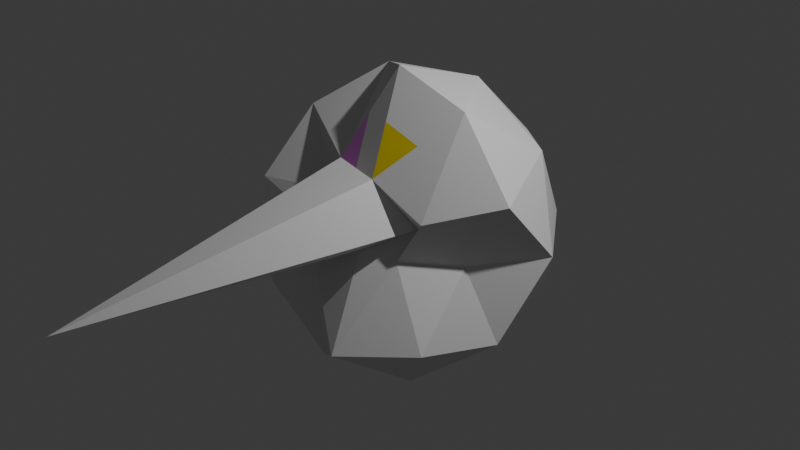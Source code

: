 # Source: spamton.blend  (saved by Blender 4.5.91; exported with 4.5.12 LTS)
import bpy
from mathutils import Matrix  # noqa: F401  (used for matrix-valued properties, if any)

bpy.ops.wm.read_factory_settings(use_empty=True)
scene = bpy.context.scene
scene.name = 'Scene'

# ---- collections
col_collection = bpy.data.collections.new('Collection'); scene.collection.children.link(col_collection)

# ---- materials (node trees are filled in below, after node groups)
mat_material_001 = bpy.data.materials.new('Material.001')
mat_material_002 = bpy.data.materials.new('Material.002')
mat_material_003 = bpy.data.materials.new('Material.003')

# ---- material node trees
mat_material_001.use_nodes = True; mat_material_001.node_tree.nodes.clear()
_N = mat_material_001.node_tree.nodes; _L = mat_material_001.node_tree.links
n0 = _N.new('ShaderNodeBsdfPrincipled'); n0.name = 'Principled BSDF'; n0.location = (-200, 100)
n1 = _N.new('ShaderNodeOutputMaterial'); n1.name = 'Material Output'; n1.location = (200, 100)
_L.new(n0.outputs[0], n1.inputs[0])
n1.is_active_output = True
mat_material_002.use_nodes = True; mat_material_002.node_tree.nodes.clear()
_N = mat_material_002.node_tree.nodes; _L = mat_material_002.node_tree.links
n0 = _N.new('ShaderNodeBsdfPrincipled'); n0.name = 'Principled BSDF'; n0.location = (-200, 100)
n0.inputs[0].default_value = (0.8005, 0.6281, 0.0, 1.0)
n1 = _N.new('ShaderNodeOutputMaterial'); n1.name = 'Material Output'; n1.location = (200, 100)
_L.new(n0.outputs[0], n1.inputs[0])
n1.is_active_output = True
mat_material_003.use_nodes = True; mat_material_003.node_tree.nodes.clear()
_N = mat_material_003.node_tree.nodes; _L = mat_material_003.node_tree.links
n0 = _N.new('ShaderNodeBsdfPrincipled'); n0.name = 'Principled BSDF'; n0.location = (-200, 100)
n0.inputs[0].default_value = (0.7833, 0.2147, 0.8002, 1.0)
n1 = _N.new('ShaderNodeOutputMaterial'); n1.name = 'Material Output'; n1.location = (200, 100)
_L.new(n0.outputs[0], n1.inputs[0])
n1.is_active_output = True

# ---- world
world_world = bpy.data.worlds.new('World'); scene.world = world_world
world_world.use_nodes = True; world_world.node_tree.nodes.clear()
_N = world_world.node_tree.nodes; _L = world_world.node_tree.links
n0 = _N.new('ShaderNodeOutputWorld'); n0.name = 'World Output'; n0.location = (200, 100)
n1 = _N.new('ShaderNodeBackground'); n1.name = 'Background'; n1.location = (-200, 100)
n1.inputs[0].default_value = (0.05088, 0.05088, 0.05088, 1.0)
_L.new(n1.outputs[0], n0.inputs[0])
n0.is_active_output = True
world_world.color = (0.05088, 0.05088, 0.05088)
world_world.sun_shadow_jitter_overblur = 0.0

# ---- cameras
cam_camera = bpy.data.cameras.new('Camera')
cam_camera.clip_end = 100.0
cam_camera.ortho_scale = 7.314

# ---- lights
light_light = bpy.data.lights.new('Light', 'POINT')
light_light.energy = 1000.0
light_light.shadow_soft_size = 0.1

# ---- meshes
me_icosphere = bpy.data.meshes.new('Icosphere')
me_icosphere.from_pydata([(0.005325, -1.658e-05, 1.629), (-1.177, 0.8611, 0.7297), (0.4528, 1.39, 0.7296), (1.488, -0.03832, 0.6461), (0.7014, -0.4134, 0.2749), (-0.5172, -0.3949, 0.2637), (-0.4497, 1.391, -0.7307), (1.182, 0.86, -0.7312), (1.19, -0.8404, -0.7273), (-0.213, -0.9132, -0.4052), (-1.457, 0.005175, -0.7309), (0.001925, 0.002451, -1.633), (0.2678, 0.8174, 1.388), (-0.6882, 0.5055, 1.387), (-0.4274, 1.322, 0.8578), (-1.355, 0.02473, 0.8729), (-0.3688, -0.4416, 0.689), (0.8674, 0.001595, 1.385), (1.128, 0.8188, 0.8556), (0.2511, -0.5853, 0.6965), (0.8837, -0.5596, 0.4302), (-0.542, -3.601, -0.09918), (-1.548, 0.5097, -0.0005609), (-1.52, -0.5401, 0.1508), (0.001307, 1.634, -0.0004721), (-0.9578, 1.324, -0.0005924), (1.576, 0.5194, -0.01996), (0.9613, 1.323, -0.0007467), (0.639, -0.6364, -0.01632), (1.096, -0.1805, -0.05781), (-0.6153, -0.5702, -0.06585), (0.2545, -0.757, 0.01049), (-1.122, 0.8196, -0.8589), (0.4303, 1.323, -0.8586), (1.385, -0.0001968, -0.8633), (0.4428, -1.3, -0.8621), (-1.12, -0.8082, -0.856), (-0.2638, 0.8185, -1.389), (-0.856, 0.003195, -1.389), (0.6955, 0.5063, -1.389), (0.6976, -0.4993, -1.388), (-0.2607, -0.8116, -1.389), (-0.443, -0.4182, 0.4763), (0.4364, 0.0007894, 1.507), (0.1282, -0.2927, 1.163), (-0.3414, 0.2527, 1.508), (-0.9362, -0.1851, 0.5683), (-0.1817, -0.2208, 1.159), (-0.05883, -0.5134, 0.6928), (0.5674, -0.5725, 0.5634), (0.5592, -0.2919, 1.041), (0.8755, -0.279, 0.9078), (-0.8619, -0.2084, 0.781), (-1.022, 0.2651, 1.13), (-0.5285, 0.03197, 1.038)], [], [(0, 45, 13, 12), (1, 13, 53, 15), (0, 12, 17, 43), (0, 43, 44), (0, 44, 47), (1, 15, 22), (2, 14, 24), (3, 18, 26), (4, 20, 28), (5, 21, 30), (1, 22, 25), (2, 24, 27), (3, 26, 29), (4, 28, 31), (5, 30, 23), (6, 32, 37), (7, 33, 39), (8, 34, 40), (9, 35, 41), (10, 36, 38), (38, 41, 11), (38, 36, 41), (36, 9, 41), (41, 40, 11), (41, 35, 40), (35, 8, 40), (40, 39, 11), (40, 34, 39), (34, 7, 39), (39, 37, 11), (39, 33, 37), (33, 6, 37), (37, 38, 11), (37, 32, 38), (32, 10, 38), (23, 36, 10), (23, 30, 36), (30, 9, 36), (31, 35, 9), (31, 28, 35), (28, 8, 35), (29, 34, 8), (29, 26, 34), (26, 7, 34), (27, 33, 7), (27, 24, 33), (24, 6, 33), (25, 32, 6), (25, 22, 32), (22, 10, 32), (30, 31, 9), (30, 21, 31), (21, 4, 31), (28, 29, 8), (28, 20, 29), (20, 3, 29), (26, 27, 7), (26, 18, 27), (18, 2, 27), (24, 25, 6), (24, 14, 25), (14, 1, 25), (22, 23, 10), (22, 15, 23), (15, 46, 5, 23), (16, 21, 5, 42), (16, 48, 19, 21), (19, 4, 21), (19, 49, 20, 4), (19, 50, 49), (17, 3, 20, 51), (17, 18, 3), (17, 12, 18), (12, 2, 18), (15, 52, 46), (15, 53, 52), (13, 45, 54), (12, 14, 2), (12, 13, 14), (13, 1, 14), (54, 47, 16), (54, 45, 47), (45, 0, 47), (52, 54, 16), (52, 53, 54), (53, 13, 54), (46, 42, 5), (46, 52, 42), (52, 16, 42), (49, 51, 20), (49, 50, 51), (50, 17, 51), (47, 48, 16), (47, 44, 48), (44, 19, 48), (44, 50, 19), (44, 43, 50), (43, 17, 50)])
me_icosphere.polygons.foreach_set('material_index', [0, 0, 0, 0, 0, 0, 0, 0, 0, 0, 0, 0, 0, 0, 0, 0, 0, 0, 0, 0, 0, 0, 0, 0, 0, 0, 0, 0, 0, 0, 0, 0, 0, 0, 0, 0, 0, 0, 0, 0, 0, 0, 0, 0, 0, 0, 0, 0, 0, 0, 0, 0, 0, 0, 0, 0, 0, 0, 0, 0, 0, 0, 0, 0, 0, 0, 0, 0, 0, 0, 0, 0, 0, 0, 0, 0, 0, 0, 0, 0, 0, 0, 0, 0, 0, 0, 0, 0, 0, 0, 0, 0, 2, 0, 0, 1, 0, 0])
_uv = me_icosphere.uv_layers.new(name='UVMap')
_uv.uv.foreach_set('vector', [0.1818, 0.0, 0.2045, 0.03937, 0.2273, 0.07873, 0.1364, 0.07873, 0.2727, 0.1575, 0.3182, 0.07873, 0.3409, 0.1181, 0.3636, 0.1575, 0.9091, 0.0, 0.9545, 0.07873, 0.8636, 0.07873, 0.8864, 0.03937, 0.7273, 0.0, 0.75, 0.03937, 0.7045, 0.03937, 0.5455, 0.0, 0.5682, 0.03937, 0.5227, 0.03937, 0.2727, 0.1575, 0.3636, 0.1575, 0.3182, 0.2362, 0.09091, 0.1575, 0.1818, 0.1575, 0.1364, 0.2362, 0.8182, 0.1575, 0.9091, 0.1575, 0.8636, 0.2362, 0.6364, 0.1575, 0.7273, 0.1575, 0.6818, 0.2362, 0.4545, 0.1575, 0.5455, 0.1575, 0.5, 0.2362, 0.2727, 0.1575, 0.3182, 0.2362, 0.2273, 0.2362, 0.09091, 0.1575, 0.1364, 0.2362, 0.04546, 0.2362, 0.8182, 0.1575, 0.8636, 0.2362, 0.7727, 0.2362, 0.6364, 0.1575, 0.6818, 0.2362, 0.5909, 0.2362, 0.4545, 0.1575, 0.5, 0.2362, 0.4091, 0.2362, 0.1818, 0.3149, 0.2727, 0.3149, 0.2273, 0.3937, 0.0, 0.3149, 0.09091, 0.3149, 0.04546, 0.3937, 0.7273, 0.3149, 0.8182, 0.3149, 0.7727, 0.3937, 0.5455, 0.3149, 0.6364, 0.3149, 0.5909, 0.3937, 0.3636, 0.3149, 0.4545, 0.3149, 0.4091, 0.3937, 0.4091, 0.3937, 0.5, 0.3937, 0.4545, 0.4724, 0.4091, 0.3937, 0.4545, 0.3149, 0.5, 0.3937, 0.4545, 0.3149, 0.5455, 0.3149, 0.5, 0.3937, 0.5909, 0.3937, 0.6818, 0.3937, 0.6364, 0.4724, 0.5909, 0.3937, 0.6364, 0.3149, 0.6818, 0.3937, 0.6364, 0.3149, 0.7273, 0.3149, 0.6818, 0.3937, 0.7727, 0.3937, 0.8636, 0.3937, 0.8182, 0.4724, 0.7727, 0.3937, 0.8182, 0.3149, 0.8636, 0.3937, 0.8182, 0.3149, 0.9091, 0.3149, 0.8636, 0.3937, 0.04546, 0.3937, 0.1364, 0.3937, 0.09091, 0.4724, 0.04546, 0.3937, 0.09091, 0.3149, 0.1364, 0.3937, 0.09091, 0.3149, 0.1818, 0.3149, 0.1364, 0.3937, 0.2273, 0.3937, 0.3182, 0.3937, 0.2727, 0.4724, 0.2273, 0.3937, 0.2727, 0.3149, 0.3182, 0.3937, 0.2727, 0.3149, 0.3636, 0.3149, 0.3182, 0.3937, 0.4091, 0.2362, 0.4545, 0.3149, 0.3636, 0.3149, 0.4091, 0.2362, 0.5, 0.2362, 0.4545, 0.3149, 0.5, 0.2362, 0.5455, 0.3149, 0.4545, 0.3149, 0.5909, 0.2362, 0.6364, 0.3149, 0.5455, 0.3149, 0.5909, 0.2362, 0.6818, 0.2362, 0.6364, 0.3149, 0.6818, 0.2362, 0.7273, 0.3149, 0.6364, 0.3149, 0.7727, 0.2362, 0.8182, 0.3149, 0.7273, 0.3149, 0.7727, 0.2362, 0.8636, 0.2362, 0.8182, 0.3149, 0.8636, 0.2362, 0.9091, 0.3149, 0.8182, 0.3149, 0.04546, 0.2362, 0.09091, 0.3149, 0.0, 0.3149, 0.04546, 0.2362, 0.1364, 0.2362, 0.09091, 0.3149, 0.1364, 0.2362, 0.1818, 0.3149, 0.09091, 0.3149, 0.2273, 0.2362, 0.2727, 0.3149, 0.1818, 0.3149, 0.2273, 0.2362, 0.3182, 0.2362, 0.2727, 0.3149, 0.3182, 0.2362, 0.3636, 0.3149, 0.2727, 0.3149, 0.5, 0.2362, 0.5909, 0.2362, 0.5455, 0.3149, 0.5, 0.2362, 0.5455, 0.1575, 0.5909, 0.2362, 0.5455, 0.1575, 0.6364, 0.1575, 0.5909, 0.2362, 0.6818, 0.2362, 0.7727, 0.2362, 0.7273, 0.3149, 0.6818, 0.2362, 0.7273, 0.1575, 0.7727, 0.2362, 0.7273, 0.1575, 0.8182, 0.1575, 0.7727, 0.2362, 0.8636, 0.2362, 0.9545, 0.2362, 0.9091, 0.3149, 0.8636, 0.2362, 0.9091, 0.1575, 0.9545, 0.2362, 0.9091, 0.1575, 1.0, 0.1575, 0.9545, 0.2362, 0.1364, 0.2362, 0.2273, 0.2362, 0.1818, 0.3149, 0.1364, 0.2362, 0.1818, 0.1575, 0.2273, 0.2362, 0.1818, 0.1575, 0.2727, 0.1575, 0.2273, 0.2362, 0.3182, 0.2362, 0.4091, 0.2362, 0.3636, 0.3149, 0.3182, 0.2362, 0.3636, 0.1575, 0.4091, 0.2362, 0.3636, 0.1575, 0.4091, 0.1575, 0.4545, 0.1575, 0.4091, 0.2362, 0.5, 0.07873, 0.5455, 0.1575, 0.4545, 0.1575, 0.4773, 0.1181, 0.5, 0.07873, 0.5455, 0.07873, 0.5909, 0.07873, 0.5455, 0.1575, 0.5909, 0.07873, 0.6364, 0.1575, 0.5455, 0.1575, 0.6818, 0.07873, 0.7045, 0.1181, 0.7273, 0.1575, 0.6364, 0.1575, 0.6818, 0.07873, 0.7273, 0.07873, 0.7045, 0.1181, 0.7727, 0.07873, 0.8182, 0.1575, 0.7273, 0.1575, 0.75, 0.1181, 0.8636, 0.07873, 0.9091, 0.1575, 0.8182, 0.1575, 0.8636, 0.07873, 0.9545, 0.07873, 0.9091, 0.1575, 0.9545, 0.07873, 1.0, 0.1575, 0.9091, 0.1575, 0.3636, 0.1575, 0.3864, 0.1181, 0.4091, 0.1575, 0.3636, 0.1575, 0.3409, 0.1181, 0.3864, 0.1181, 0.3182, 0.07873, 0.3409, 0.03937, 0.3636, 0.07873, 0.1364, 0.07873, 0.1818, 0.1575, 0.09091, 0.1575, 0.1364, 0.07873, 0.2273, 0.07873, 0.1818, 0.1575, 0.2273, 0.07873, 0.2727, 0.1575, 0.1818, 0.1575, 0.3636, 0.07873, 0.3864, 0.03937, 0.4091, 0.07873, 0.3636, 0.07873, 0.3409, 0.03937, 0.3864, 0.03937, 0.3409, 0.03937, 0.3636, 0.0, 0.3864, 0.03937, 0.3864, 0.1181, 0.3636, 0.07873, 0.4091, 0.07873, 0.3864, 0.1181, 0.3409, 0.1181, 0.3636, 0.07873, 0.3409, 0.1181, 0.3182, 0.07873, 0.3636, 0.07873, 0.4091, 0.1575, 0.4318, 0.1181, 0.4545, 0.1575, 0.4091, 0.1575, 0.3864, 0.1181, 0.4318, 0.1181, 0.3864, 0.1181, 0.4091, 0.07873, 0.4318, 0.1181, 0.7045, 0.1181, 0.75, 0.1181, 0.7273, 0.1575, 0.7045, 0.1181, 0.7273, 0.07873, 0.75, 0.1181, 0.7273, 0.07873, 0.7727, 0.07873, 0.75, 0.1181, 0.5227, 0.03937, 0.5455, 0.07873, 0.5, 0.07873, 0.5227, 0.03937, 0.5682, 0.03937, 0.5455, 0.07873, 0.5682, 0.03937, 0.5909, 0.07873, 0.5455, 0.07873, 0.7045, 0.03937, 0.7273, 0.07873, 0.6818, 0.07873, 0.7045, 0.03937, 0.75, 0.03937, 0.7273, 0.07873, 0.75, 0.03937, 0.7727, 0.07873, 0.7273, 0.07873])
me_icosphere.materials.append(mat_material_001)
me_icosphere.materials.append(mat_material_002)
me_icosphere.materials.append(mat_material_003)
me_icosphere.update()

# ---- objects
ob_light = bpy.data.objects.new('Light', light_light)
ob_camera = bpy.data.objects.new('Camera', cam_camera)
ob_icosphere = bpy.data.objects.new('Icosphere', me_icosphere)

# ---- transforms, parenting, visibility, modifiers, constraints
ob_light.location = (4.076, 1.005, 5.904)
ob_light.rotation_euler = (0.6503, 0.05522, 1.866)
ob_light.lock_rotations_4d = False
ob_light.empty_display_type = 'ARROWS'
ob_light.color = (0.0, 0.0, 0.0, 0.0)
ob_light.lineart.crease_threshold = 0.0
ob_camera.location = (7.359, -6.926, 4.958)
ob_camera.rotation_euler = (1.109, 0.0, 0.8149)
ob_camera.lock_rotations_4d = False
ob_camera.empty_display_type = 'ARROWS'
ob_camera.color = (0.0, 0.0, 0.0, 0.0)
ob_camera.display_type = 'WIRE'
ob_camera.lineart.crease_threshold = 0.0
ob_icosphere.location = (0.0, 0.0, 0.0)

# ---- collection membership
col_collection.objects.link(ob_light)
col_collection.objects.link(ob_camera)
col_collection.objects.link(ob_icosphere)

# ---- scene / render settings (as saved in the file)
scene.camera = ob_camera
scene.frame_start = 1; scene.frame_end = 250; scene.frame_set(1)
scene.render.engine = 'CYCLES'
bpy.context.view_layer.update()
